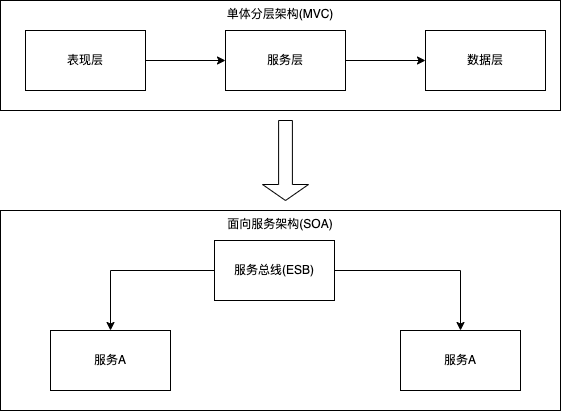

The diagram above was exported from draw.io. Its source (the exported page's mxGraphModel, read from the mxfile embedded in the PNG):
<mxGraphModel dx="1426" dy="769" grid="1" gridSize="10" guides="1" tooltips="1" connect="1" arrows="1" fold="1" page="1" pageScale="1" pageWidth="827" pageHeight="1169" math="0" shadow="0">
  <root>
    <mxCell id="0" />
    <mxCell id="1" parent="0" />
    <mxCell id="YAT8Dwdh_Vj1rnVZwBjL-1" value="单体分层架构(MVC)" style="rounded=0;whiteSpace=wrap;html=1;verticalAlign=top;" vertex="1" parent="1">
      <mxGeometry x="140" y="40" width="560" height="110" as="geometry" />
    </mxCell>
    <mxCell id="YAT8Dwdh_Vj1rnVZwBjL-30" value="" style="edgeStyle=orthogonalEdgeStyle;rounded=0;orthogonalLoop=1;jettySize=auto;html=1;" edge="1" parent="1" source="YAT8Dwdh_Vj1rnVZwBjL-28" target="YAT8Dwdh_Vj1rnVZwBjL-29">
      <mxGeometry relative="1" as="geometry" />
    </mxCell>
    <mxCell id="YAT8Dwdh_Vj1rnVZwBjL-28" value="表现层" style="rounded=0;whiteSpace=wrap;html=1;" vertex="1" parent="1">
      <mxGeometry x="165" y="70" width="120" height="60" as="geometry" />
    </mxCell>
    <mxCell id="YAT8Dwdh_Vj1rnVZwBjL-32" value="" style="edgeStyle=orthogonalEdgeStyle;rounded=0;orthogonalLoop=1;jettySize=auto;html=1;" edge="1" parent="1" source="YAT8Dwdh_Vj1rnVZwBjL-29" target="YAT8Dwdh_Vj1rnVZwBjL-31">
      <mxGeometry relative="1" as="geometry" />
    </mxCell>
    <mxCell id="YAT8Dwdh_Vj1rnVZwBjL-29" value="服务层" style="whiteSpace=wrap;html=1;rounded=0;" vertex="1" parent="1">
      <mxGeometry x="365" y="70" width="120" height="60" as="geometry" />
    </mxCell>
    <mxCell id="YAT8Dwdh_Vj1rnVZwBjL-31" value="数据层" style="whiteSpace=wrap;html=1;rounded=0;" vertex="1" parent="1">
      <mxGeometry x="565" y="70" width="120" height="60" as="geometry" />
    </mxCell>
    <mxCell id="YAT8Dwdh_Vj1rnVZwBjL-36" value="面向服务架构(SOA)" style="rounded=0;whiteSpace=wrap;html=1;verticalAlign=top;" vertex="1" parent="1">
      <mxGeometry x="140" y="250" width="560" height="200" as="geometry" />
    </mxCell>
    <mxCell id="YAT8Dwdh_Vj1rnVZwBjL-37" value="" style="edgeStyle=orthogonalEdgeStyle;rounded=0;orthogonalLoop=1;jettySize=auto;html=1;" edge="1" parent="1" source="YAT8Dwdh_Vj1rnVZwBjL-38" target="YAT8Dwdh_Vj1rnVZwBjL-40">
      <mxGeometry relative="1" as="geometry" />
    </mxCell>
    <mxCell id="YAT8Dwdh_Vj1rnVZwBjL-42" style="edgeStyle=orthogonalEdgeStyle;rounded=0;orthogonalLoop=1;jettySize=auto;html=1;" edge="1" parent="1" source="YAT8Dwdh_Vj1rnVZwBjL-38" target="YAT8Dwdh_Vj1rnVZwBjL-41">
      <mxGeometry relative="1" as="geometry" />
    </mxCell>
    <mxCell id="YAT8Dwdh_Vj1rnVZwBjL-38" value="服务总线(ESB)" style="rounded=0;whiteSpace=wrap;html=1;" vertex="1" parent="1">
      <mxGeometry x="354" y="280" width="120" height="60" as="geometry" />
    </mxCell>
    <mxCell id="YAT8Dwdh_Vj1rnVZwBjL-40" value="服务A" style="whiteSpace=wrap;html=1;rounded=0;" vertex="1" parent="1">
      <mxGeometry x="190" y="370" width="120" height="60" as="geometry" />
    </mxCell>
    <mxCell id="YAT8Dwdh_Vj1rnVZwBjL-41" value="服务A" style="whiteSpace=wrap;html=1;rounded=0;" vertex="1" parent="1">
      <mxGeometry x="540" y="370" width="120" height="60" as="geometry" />
    </mxCell>
    <mxCell id="YAT8Dwdh_Vj1rnVZwBjL-43" value="" style="shape=singleArrow;direction=south;whiteSpace=wrap;html=1;" vertex="1" parent="1">
      <mxGeometry x="402" y="160" width="46" height="80" as="geometry" />
    </mxCell>
  </root>
</mxGraphModel>